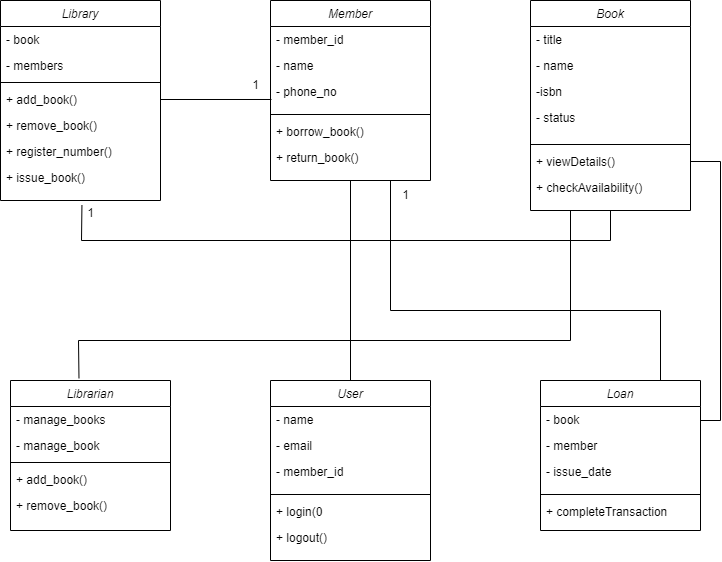

The diagram above was exported from draw.io. Its source (the exported page's mxGraphModel, read from the mxfile embedded in the PNG):
<mxGraphModel dx="880" dy="1115" grid="1" gridSize="10" guides="1" tooltips="1" connect="1" arrows="1" fold="1" page="1" pageScale="1" pageWidth="827" pageHeight="1169" math="0" shadow="0">
  <root>
    <mxCell id="WIyWlLk6GJQsqaUBKTNV-0" />
    <mxCell id="WIyWlLk6GJQsqaUBKTNV-1" parent="WIyWlLk6GJQsqaUBKTNV-0" />
    <mxCell id="zkfFHV4jXpPFQw0GAbJ--0" value="Library" style="swimlane;fontStyle=2;align=center;verticalAlign=top;childLayout=stackLayout;horizontal=1;startSize=26;horizontalStack=0;resizeParent=1;resizeLast=0;collapsible=1;marginBottom=0;rounded=0;shadow=0;strokeWidth=1;" parent="WIyWlLk6GJQsqaUBKTNV-1" vertex="1">
      <mxGeometry x="80" y="160" width="160" height="200" as="geometry">
        <mxRectangle x="230" y="140" width="160" height="26" as="alternateBounds" />
      </mxGeometry>
    </mxCell>
    <mxCell id="zkfFHV4jXpPFQw0GAbJ--1" value="- book" style="text;align=left;verticalAlign=top;spacingLeft=4;spacingRight=4;overflow=hidden;rotatable=0;points=[[0,0.5],[1,0.5]];portConstraint=eastwest;" parent="zkfFHV4jXpPFQw0GAbJ--0" vertex="1">
      <mxGeometry y="26" width="160" height="26" as="geometry" />
    </mxCell>
    <mxCell id="zkfFHV4jXpPFQw0GAbJ--2" value="- members" style="text;align=left;verticalAlign=top;spacingLeft=4;spacingRight=4;overflow=hidden;rotatable=0;points=[[0,0.5],[1,0.5]];portConstraint=eastwest;rounded=0;shadow=0;html=0;" parent="zkfFHV4jXpPFQw0GAbJ--0" vertex="1">
      <mxGeometry y="52" width="160" height="26" as="geometry" />
    </mxCell>
    <mxCell id="zkfFHV4jXpPFQw0GAbJ--4" value="" style="line;html=1;strokeWidth=1;align=left;verticalAlign=middle;spacingTop=-1;spacingLeft=3;spacingRight=3;rotatable=0;labelPosition=right;points=[];portConstraint=eastwest;" parent="zkfFHV4jXpPFQw0GAbJ--0" vertex="1">
      <mxGeometry y="78" width="160" height="8" as="geometry" />
    </mxCell>
    <mxCell id="zkfFHV4jXpPFQw0GAbJ--5" value="+ add_book()" style="text;align=left;verticalAlign=top;spacingLeft=4;spacingRight=4;overflow=hidden;rotatable=0;points=[[0,0.5],[1,0.5]];portConstraint=eastwest;" parent="zkfFHV4jXpPFQw0GAbJ--0" vertex="1">
      <mxGeometry y="86" width="160" height="26" as="geometry" />
    </mxCell>
    <mxCell id="6QLsdwxBczoNzjWb-jVV-3" value="+ remove_book()" style="text;align=left;verticalAlign=top;spacingLeft=4;spacingRight=4;overflow=hidden;rotatable=0;points=[[0,0.5],[1,0.5]];portConstraint=eastwest;" vertex="1" parent="zkfFHV4jXpPFQw0GAbJ--0">
      <mxGeometry y="112" width="160" height="26" as="geometry" />
    </mxCell>
    <mxCell id="6QLsdwxBczoNzjWb-jVV-2" value="+ register_number()" style="text;align=left;verticalAlign=top;spacingLeft=4;spacingRight=4;overflow=hidden;rotatable=0;points=[[0,0.5],[1,0.5]];portConstraint=eastwest;" vertex="1" parent="zkfFHV4jXpPFQw0GAbJ--0">
      <mxGeometry y="138" width="160" height="26" as="geometry" />
    </mxCell>
    <mxCell id="6QLsdwxBczoNzjWb-jVV-1" value="+ issue_book()" style="text;align=left;verticalAlign=top;spacingLeft=4;spacingRight=4;overflow=hidden;rotatable=0;points=[[0,0.5],[1,0.5]];portConstraint=eastwest;" vertex="1" parent="zkfFHV4jXpPFQw0GAbJ--0">
      <mxGeometry y="164" width="160" height="36" as="geometry" />
    </mxCell>
    <mxCell id="6QLsdwxBczoNzjWb-jVV-4" value="Member" style="swimlane;fontStyle=2;align=center;verticalAlign=top;childLayout=stackLayout;horizontal=1;startSize=26;horizontalStack=0;resizeParent=1;resizeLast=0;collapsible=1;marginBottom=0;rounded=0;shadow=0;strokeWidth=1;" vertex="1" parent="WIyWlLk6GJQsqaUBKTNV-1">
      <mxGeometry x="350" y="160" width="160" height="180" as="geometry">
        <mxRectangle x="230" y="140" width="160" height="26" as="alternateBounds" />
      </mxGeometry>
    </mxCell>
    <mxCell id="6QLsdwxBczoNzjWb-jVV-5" value="- member_id" style="text;align=left;verticalAlign=top;spacingLeft=4;spacingRight=4;overflow=hidden;rotatable=0;points=[[0,0.5],[1,0.5]];portConstraint=eastwest;" vertex="1" parent="6QLsdwxBczoNzjWb-jVV-4">
      <mxGeometry y="26" width="160" height="26" as="geometry" />
    </mxCell>
    <mxCell id="6QLsdwxBczoNzjWb-jVV-12" value="- name" style="text;align=left;verticalAlign=top;spacingLeft=4;spacingRight=4;overflow=hidden;rotatable=0;points=[[0,0.5],[1,0.5]];portConstraint=eastwest;" vertex="1" parent="6QLsdwxBczoNzjWb-jVV-4">
      <mxGeometry y="52" width="160" height="26" as="geometry" />
    </mxCell>
    <mxCell id="6QLsdwxBczoNzjWb-jVV-6" value="- phone_no" style="text;align=left;verticalAlign=top;spacingLeft=4;spacingRight=4;overflow=hidden;rotatable=0;points=[[0,0.5],[1,0.5]];portConstraint=eastwest;rounded=0;shadow=0;html=0;" vertex="1" parent="6QLsdwxBczoNzjWb-jVV-4">
      <mxGeometry y="78" width="160" height="32" as="geometry" />
    </mxCell>
    <mxCell id="6QLsdwxBczoNzjWb-jVV-7" value="" style="line;html=1;strokeWidth=1;align=left;verticalAlign=middle;spacingTop=-1;spacingLeft=3;spacingRight=3;rotatable=0;labelPosition=right;points=[];portConstraint=eastwest;" vertex="1" parent="6QLsdwxBczoNzjWb-jVV-4">
      <mxGeometry y="110" width="160" height="8" as="geometry" />
    </mxCell>
    <mxCell id="6QLsdwxBczoNzjWb-jVV-8" value="+ borrow_book()" style="text;align=left;verticalAlign=top;spacingLeft=4;spacingRight=4;overflow=hidden;rotatable=0;points=[[0,0.5],[1,0.5]];portConstraint=eastwest;" vertex="1" parent="6QLsdwxBczoNzjWb-jVV-4">
      <mxGeometry y="118" width="160" height="26" as="geometry" />
    </mxCell>
    <mxCell id="6QLsdwxBczoNzjWb-jVV-9" value="+ return_book()" style="text;align=left;verticalAlign=top;spacingLeft=4;spacingRight=4;overflow=hidden;rotatable=0;points=[[0,0.5],[1,0.5]];portConstraint=eastwest;" vertex="1" parent="6QLsdwxBczoNzjWb-jVV-4">
      <mxGeometry y="144" width="160" height="26" as="geometry" />
    </mxCell>
    <mxCell id="6QLsdwxBczoNzjWb-jVV-14" value="Book" style="swimlane;fontStyle=2;align=center;verticalAlign=top;childLayout=stackLayout;horizontal=1;startSize=26;horizontalStack=0;resizeParent=1;resizeLast=0;collapsible=1;marginBottom=0;rounded=0;shadow=0;strokeWidth=1;" vertex="1" parent="WIyWlLk6GJQsqaUBKTNV-1">
      <mxGeometry x="610" y="160" width="160" height="210" as="geometry">
        <mxRectangle x="230" y="140" width="160" height="26" as="alternateBounds" />
      </mxGeometry>
    </mxCell>
    <mxCell id="6QLsdwxBczoNzjWb-jVV-15" value="- title" style="text;align=left;verticalAlign=top;spacingLeft=4;spacingRight=4;overflow=hidden;rotatable=0;points=[[0,0.5],[1,0.5]];portConstraint=eastwest;" vertex="1" parent="6QLsdwxBczoNzjWb-jVV-14">
      <mxGeometry y="26" width="160" height="26" as="geometry" />
    </mxCell>
    <mxCell id="6QLsdwxBczoNzjWb-jVV-16" value="- name" style="text;align=left;verticalAlign=top;spacingLeft=4;spacingRight=4;overflow=hidden;rotatable=0;points=[[0,0.5],[1,0.5]];portConstraint=eastwest;" vertex="1" parent="6QLsdwxBczoNzjWb-jVV-14">
      <mxGeometry y="52" width="160" height="26" as="geometry" />
    </mxCell>
    <mxCell id="6QLsdwxBczoNzjWb-jVV-21" value="-isbn" style="text;align=left;verticalAlign=top;spacingLeft=4;spacingRight=4;overflow=hidden;rotatable=0;points=[[0,0.5],[1,0.5]];portConstraint=eastwest;" vertex="1" parent="6QLsdwxBczoNzjWb-jVV-14">
      <mxGeometry y="78" width="160" height="26" as="geometry" />
    </mxCell>
    <mxCell id="6QLsdwxBczoNzjWb-jVV-17" value="- status" style="text;align=left;verticalAlign=top;spacingLeft=4;spacingRight=4;overflow=hidden;rotatable=0;points=[[0,0.5],[1,0.5]];portConstraint=eastwest;rounded=0;shadow=0;html=0;" vertex="1" parent="6QLsdwxBczoNzjWb-jVV-14">
      <mxGeometry y="104" width="160" height="36" as="geometry" />
    </mxCell>
    <mxCell id="6QLsdwxBczoNzjWb-jVV-18" value="" style="line;html=1;strokeWidth=1;align=left;verticalAlign=middle;spacingTop=-1;spacingLeft=3;spacingRight=3;rotatable=0;labelPosition=right;points=[];portConstraint=eastwest;" vertex="1" parent="6QLsdwxBczoNzjWb-jVV-14">
      <mxGeometry y="140" width="160" height="8" as="geometry" />
    </mxCell>
    <mxCell id="6QLsdwxBczoNzjWb-jVV-19" value="+ viewDetails()" style="text;align=left;verticalAlign=top;spacingLeft=4;spacingRight=4;overflow=hidden;rotatable=0;points=[[0,0.5],[1,0.5]];portConstraint=eastwest;" vertex="1" parent="6QLsdwxBczoNzjWb-jVV-14">
      <mxGeometry y="148" width="160" height="26" as="geometry" />
    </mxCell>
    <mxCell id="6QLsdwxBczoNzjWb-jVV-20" value="+ checkAvailability()" style="text;align=left;verticalAlign=top;spacingLeft=4;spacingRight=4;overflow=hidden;rotatable=0;points=[[0,0.5],[1,0.5]];portConstraint=eastwest;" vertex="1" parent="6QLsdwxBczoNzjWb-jVV-14">
      <mxGeometry y="174" width="160" height="26" as="geometry" />
    </mxCell>
    <mxCell id="6QLsdwxBczoNzjWb-jVV-22" value="Librarian" style="swimlane;fontStyle=2;align=center;verticalAlign=top;childLayout=stackLayout;horizontal=1;startSize=26;horizontalStack=0;resizeParent=1;resizeLast=0;collapsible=1;marginBottom=0;rounded=0;shadow=0;strokeWidth=1;" vertex="1" parent="WIyWlLk6GJQsqaUBKTNV-1">
      <mxGeometry x="90" y="540" width="160" height="150" as="geometry">
        <mxRectangle x="230" y="140" width="160" height="26" as="alternateBounds" />
      </mxGeometry>
    </mxCell>
    <mxCell id="6QLsdwxBczoNzjWb-jVV-23" value="- manage_books" style="text;align=left;verticalAlign=top;spacingLeft=4;spacingRight=4;overflow=hidden;rotatable=0;points=[[0,0.5],[1,0.5]];portConstraint=eastwest;" vertex="1" parent="6QLsdwxBczoNzjWb-jVV-22">
      <mxGeometry y="26" width="160" height="26" as="geometry" />
    </mxCell>
    <mxCell id="6QLsdwxBczoNzjWb-jVV-24" value="- manage_book" style="text;align=left;verticalAlign=top;spacingLeft=4;spacingRight=4;overflow=hidden;rotatable=0;points=[[0,0.5],[1,0.5]];portConstraint=eastwest;" vertex="1" parent="6QLsdwxBczoNzjWb-jVV-22">
      <mxGeometry y="52" width="160" height="26" as="geometry" />
    </mxCell>
    <mxCell id="6QLsdwxBczoNzjWb-jVV-26" value="" style="line;html=1;strokeWidth=1;align=left;verticalAlign=middle;spacingTop=-1;spacingLeft=3;spacingRight=3;rotatable=0;labelPosition=right;points=[];portConstraint=eastwest;" vertex="1" parent="6QLsdwxBczoNzjWb-jVV-22">
      <mxGeometry y="78" width="160" height="8" as="geometry" />
    </mxCell>
    <mxCell id="6QLsdwxBczoNzjWb-jVV-27" value="+ add_book()" style="text;align=left;verticalAlign=top;spacingLeft=4;spacingRight=4;overflow=hidden;rotatable=0;points=[[0,0.5],[1,0.5]];portConstraint=eastwest;" vertex="1" parent="6QLsdwxBczoNzjWb-jVV-22">
      <mxGeometry y="86" width="160" height="26" as="geometry" />
    </mxCell>
    <mxCell id="6QLsdwxBczoNzjWb-jVV-28" value="+ remove_book()" style="text;align=left;verticalAlign=top;spacingLeft=4;spacingRight=4;overflow=hidden;rotatable=0;points=[[0,0.5],[1,0.5]];portConstraint=eastwest;" vertex="1" parent="6QLsdwxBczoNzjWb-jVV-22">
      <mxGeometry y="112" width="160" height="26" as="geometry" />
    </mxCell>
    <mxCell id="6QLsdwxBczoNzjWb-jVV-29" value="User" style="swimlane;fontStyle=2;align=center;verticalAlign=top;childLayout=stackLayout;horizontal=1;startSize=26;horizontalStack=0;resizeParent=1;resizeLast=0;collapsible=1;marginBottom=0;rounded=0;shadow=0;strokeWidth=1;" vertex="1" parent="WIyWlLk6GJQsqaUBKTNV-1">
      <mxGeometry x="350" y="540" width="160" height="180" as="geometry">
        <mxRectangle x="230" y="140" width="160" height="26" as="alternateBounds" />
      </mxGeometry>
    </mxCell>
    <mxCell id="6QLsdwxBczoNzjWb-jVV-30" value="- name" style="text;align=left;verticalAlign=top;spacingLeft=4;spacingRight=4;overflow=hidden;rotatable=0;points=[[0,0.5],[1,0.5]];portConstraint=eastwest;" vertex="1" parent="6QLsdwxBczoNzjWb-jVV-29">
      <mxGeometry y="26" width="160" height="26" as="geometry" />
    </mxCell>
    <mxCell id="6QLsdwxBczoNzjWb-jVV-31" value="- email" style="text;align=left;verticalAlign=top;spacingLeft=4;spacingRight=4;overflow=hidden;rotatable=0;points=[[0,0.5],[1,0.5]];portConstraint=eastwest;" vertex="1" parent="6QLsdwxBczoNzjWb-jVV-29">
      <mxGeometry y="52" width="160" height="26" as="geometry" />
    </mxCell>
    <mxCell id="6QLsdwxBczoNzjWb-jVV-32" value="- member_id" style="text;align=left;verticalAlign=top;spacingLeft=4;spacingRight=4;overflow=hidden;rotatable=0;points=[[0,0.5],[1,0.5]];portConstraint=eastwest;rounded=0;shadow=0;html=0;" vertex="1" parent="6QLsdwxBczoNzjWb-jVV-29">
      <mxGeometry y="78" width="160" height="32" as="geometry" />
    </mxCell>
    <mxCell id="6QLsdwxBczoNzjWb-jVV-33" value="" style="line;html=1;strokeWidth=1;align=left;verticalAlign=middle;spacingTop=-1;spacingLeft=3;spacingRight=3;rotatable=0;labelPosition=right;points=[];portConstraint=eastwest;" vertex="1" parent="6QLsdwxBczoNzjWb-jVV-29">
      <mxGeometry y="110" width="160" height="8" as="geometry" />
    </mxCell>
    <mxCell id="6QLsdwxBczoNzjWb-jVV-34" value="+ login(0" style="text;align=left;verticalAlign=top;spacingLeft=4;spacingRight=4;overflow=hidden;rotatable=0;points=[[0,0.5],[1,0.5]];portConstraint=eastwest;" vertex="1" parent="6QLsdwxBczoNzjWb-jVV-29">
      <mxGeometry y="118" width="160" height="26" as="geometry" />
    </mxCell>
    <mxCell id="6QLsdwxBczoNzjWb-jVV-35" value="+ logout()" style="text;align=left;verticalAlign=top;spacingLeft=4;spacingRight=4;overflow=hidden;rotatable=0;points=[[0,0.5],[1,0.5]];portConstraint=eastwest;" vertex="1" parent="6QLsdwxBczoNzjWb-jVV-29">
      <mxGeometry y="144" width="160" height="26" as="geometry" />
    </mxCell>
    <mxCell id="6QLsdwxBczoNzjWb-jVV-36" value="Loan" style="swimlane;fontStyle=2;align=center;verticalAlign=top;childLayout=stackLayout;horizontal=1;startSize=26;horizontalStack=0;resizeParent=1;resizeLast=0;collapsible=1;marginBottom=0;rounded=0;shadow=0;strokeWidth=1;" vertex="1" parent="WIyWlLk6GJQsqaUBKTNV-1">
      <mxGeometry x="620" y="540" width="160" height="150" as="geometry">
        <mxRectangle x="230" y="140" width="160" height="26" as="alternateBounds" />
      </mxGeometry>
    </mxCell>
    <mxCell id="6QLsdwxBczoNzjWb-jVV-37" value="- book" style="text;align=left;verticalAlign=top;spacingLeft=4;spacingRight=4;overflow=hidden;rotatable=0;points=[[0,0.5],[1,0.5]];portConstraint=eastwest;" vertex="1" parent="6QLsdwxBczoNzjWb-jVV-36">
      <mxGeometry y="26" width="160" height="26" as="geometry" />
    </mxCell>
    <mxCell id="6QLsdwxBczoNzjWb-jVV-38" value="- member" style="text;align=left;verticalAlign=top;spacingLeft=4;spacingRight=4;overflow=hidden;rotatable=0;points=[[0,0.5],[1,0.5]];portConstraint=eastwest;" vertex="1" parent="6QLsdwxBczoNzjWb-jVV-36">
      <mxGeometry y="52" width="160" height="26" as="geometry" />
    </mxCell>
    <mxCell id="6QLsdwxBczoNzjWb-jVV-39" value="- issue_date" style="text;align=left;verticalAlign=top;spacingLeft=4;spacingRight=4;overflow=hidden;rotatable=0;points=[[0,0.5],[1,0.5]];portConstraint=eastwest;rounded=0;shadow=0;html=0;" vertex="1" parent="6QLsdwxBczoNzjWb-jVV-36">
      <mxGeometry y="78" width="160" height="32" as="geometry" />
    </mxCell>
    <mxCell id="6QLsdwxBczoNzjWb-jVV-40" value="" style="line;html=1;strokeWidth=1;align=left;verticalAlign=middle;spacingTop=-1;spacingLeft=3;spacingRight=3;rotatable=0;labelPosition=right;points=[];portConstraint=eastwest;" vertex="1" parent="6QLsdwxBczoNzjWb-jVV-36">
      <mxGeometry y="110" width="160" height="8" as="geometry" />
    </mxCell>
    <mxCell id="6QLsdwxBczoNzjWb-jVV-41" value="+ completeTransaction" style="text;align=left;verticalAlign=top;spacingLeft=4;spacingRight=4;overflow=hidden;rotatable=0;points=[[0,0.5],[1,0.5]];portConstraint=eastwest;" vertex="1" parent="6QLsdwxBczoNzjWb-jVV-36">
      <mxGeometry y="118" width="160" height="26" as="geometry" />
    </mxCell>
    <mxCell id="6QLsdwxBczoNzjWb-jVV-44" value="" style="endArrow=none;html=1;rounded=0;exitX=0.509;exitY=1.129;exitDx=0;exitDy=0;exitPerimeter=0;entryX=0.5;entryY=1;entryDx=0;entryDy=0;" edge="1" parent="WIyWlLk6GJQsqaUBKTNV-1" source="6QLsdwxBczoNzjWb-jVV-1" target="6QLsdwxBczoNzjWb-jVV-14">
      <mxGeometry width="50" height="50" relative="1" as="geometry">
        <mxPoint x="410" y="370" as="sourcePoint" />
        <mxPoint x="460" y="320" as="targetPoint" />
        <Array as="points">
          <mxPoint x="161" y="400" />
          <mxPoint x="690" y="400" />
        </Array>
      </mxGeometry>
    </mxCell>
    <mxCell id="6QLsdwxBczoNzjWb-jVV-45" value="" style="endArrow=none;html=1;rounded=0;entryX=1;entryY=0.5;entryDx=0;entryDy=0;" edge="1" parent="WIyWlLk6GJQsqaUBKTNV-1" target="6QLsdwxBczoNzjWb-jVV-19">
      <mxGeometry width="50" height="50" relative="1" as="geometry">
        <mxPoint x="780" y="580" as="sourcePoint" />
        <mxPoint x="460" y="320" as="targetPoint" />
        <Array as="points">
          <mxPoint x="800" y="580" />
          <mxPoint x="800" y="321" />
        </Array>
      </mxGeometry>
    </mxCell>
    <mxCell id="6QLsdwxBczoNzjWb-jVV-46" value="" style="endArrow=none;html=1;rounded=0;entryX=0.5;entryY=1;entryDx=0;entryDy=0;exitX=0.5;exitY=0;exitDx=0;exitDy=0;" edge="1" parent="WIyWlLk6GJQsqaUBKTNV-1" source="6QLsdwxBczoNzjWb-jVV-29" target="6QLsdwxBczoNzjWb-jVV-4">
      <mxGeometry width="50" height="50" relative="1" as="geometry">
        <mxPoint x="450" y="440" as="sourcePoint" />
        <mxPoint x="500" y="390" as="targetPoint" />
      </mxGeometry>
    </mxCell>
    <mxCell id="6QLsdwxBczoNzjWb-jVV-47" value="" style="endArrow=none;html=1;rounded=0;exitX=0.428;exitY=-0.015;exitDx=0;exitDy=0;exitPerimeter=0;entryX=0.25;entryY=1;entryDx=0;entryDy=0;" edge="1" parent="WIyWlLk6GJQsqaUBKTNV-1" source="6QLsdwxBczoNzjWb-jVV-22" target="6QLsdwxBczoNzjWb-jVV-14">
      <mxGeometry width="50" height="50" relative="1" as="geometry">
        <mxPoint x="450" y="440" as="sourcePoint" />
        <mxPoint x="500" y="390" as="targetPoint" />
        <Array as="points">
          <mxPoint x="158" y="500" />
          <mxPoint x="650" y="500" />
        </Array>
      </mxGeometry>
    </mxCell>
    <mxCell id="6QLsdwxBczoNzjWb-jVV-48" value="" style="endArrow=none;html=1;rounded=0;entryX=0.75;entryY=1;entryDx=0;entryDy=0;exitX=0.75;exitY=0;exitDx=0;exitDy=0;" edge="1" parent="WIyWlLk6GJQsqaUBKTNV-1" source="6QLsdwxBczoNzjWb-jVV-36" target="6QLsdwxBczoNzjWb-jVV-4">
      <mxGeometry width="50" height="50" relative="1" as="geometry">
        <mxPoint x="450" y="440" as="sourcePoint" />
        <mxPoint x="500" y="390" as="targetPoint" />
        <Array as="points">
          <mxPoint x="740" y="470" />
          <mxPoint x="470" y="470" />
        </Array>
      </mxGeometry>
    </mxCell>
    <mxCell id="6QLsdwxBczoNzjWb-jVV-49" value="1" style="text;html=1;align=center;verticalAlign=middle;resizable=0;points=[];autosize=1;strokeColor=none;fillColor=none;" vertex="1" parent="WIyWlLk6GJQsqaUBKTNV-1">
      <mxGeometry x="155" y="358" width="30" height="30" as="geometry" />
    </mxCell>
    <mxCell id="6QLsdwxBczoNzjWb-jVV-50" value="" style="endArrow=none;html=1;rounded=0;entryX=1;entryY=0.5;entryDx=0;entryDy=0;exitX=0.006;exitY=0.656;exitDx=0;exitDy=0;exitPerimeter=0;" edge="1" parent="WIyWlLk6GJQsqaUBKTNV-1" source="6QLsdwxBczoNzjWb-jVV-6" target="zkfFHV4jXpPFQw0GAbJ--5">
      <mxGeometry width="50" height="50" relative="1" as="geometry">
        <mxPoint x="160" y="400" as="sourcePoint" />
        <mxPoint x="210" y="350" as="targetPoint" />
      </mxGeometry>
    </mxCell>
    <mxCell id="6QLsdwxBczoNzjWb-jVV-51" value="1" style="text;html=1;align=center;verticalAlign=middle;resizable=0;points=[];autosize=1;strokeColor=none;fillColor=none;" vertex="1" parent="WIyWlLk6GJQsqaUBKTNV-1">
      <mxGeometry x="320" y="230" width="30" height="30" as="geometry" />
    </mxCell>
    <mxCell id="6QLsdwxBczoNzjWb-jVV-52" value="1" style="text;html=1;align=center;verticalAlign=middle;resizable=0;points=[];autosize=1;strokeColor=none;fillColor=none;" vertex="1" parent="WIyWlLk6GJQsqaUBKTNV-1">
      <mxGeometry x="470" y="340" width="30" height="30" as="geometry" />
    </mxCell>
  </root>
</mxGraphModel>